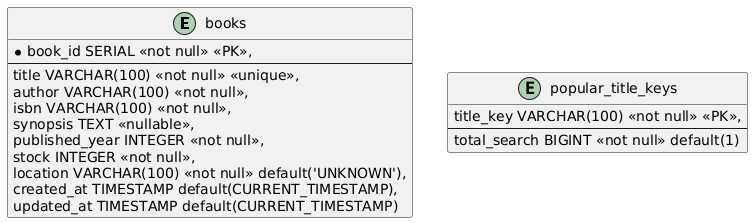

The diagram above was rendered by PlantUML. Its source (embedded in the PNG):
@startuml
entity "books" as Book {
    *book_id SERIAL <<not null>> <<PK>>,
    --
    title VARCHAR(100) <<not null>> <<unique>>,
    author VARCHAR(100) <<not null>>,
    isbn VARCHAR(100) <<not null>>,
    synopsis TEXT <<nullable>>,
    published_year INTEGER <<not null>>,
    stock INTEGER <<not null>>,
    location VARCHAR(100) <<not null>> default('UNKNOWN'),
    created_at TIMESTAMP default(CURRENT_TIMESTAMP),
    updated_at TIMESTAMP default(CURRENT_TIMESTAMP)
}

entity "popular_title_keys" as PopularTitleKey {
    title_key VARCHAR(100) <<not null>> <<PK>>,
    --
    total_search BIGINT <<not null>> default(1)
}
@enduml